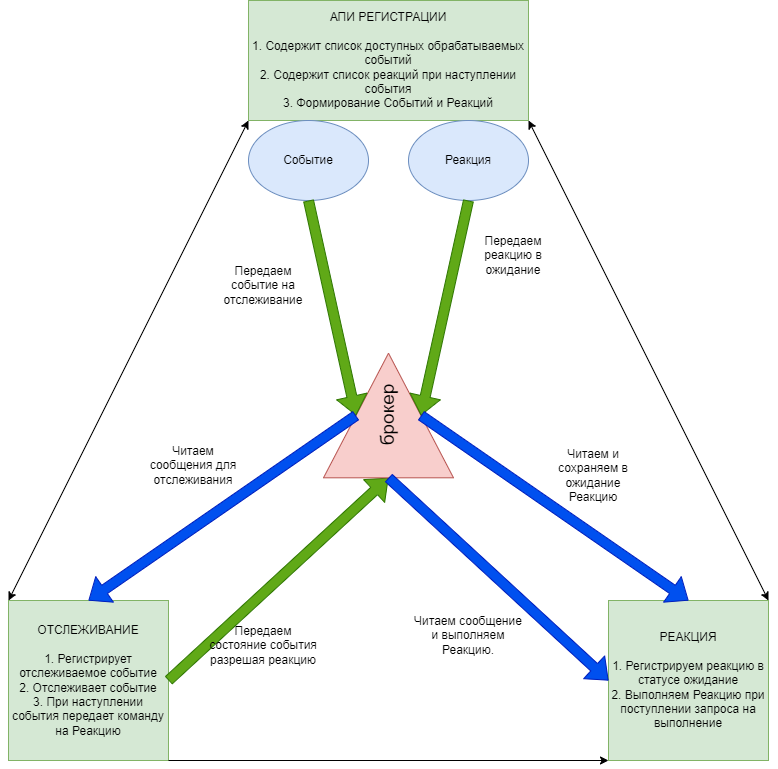

The diagram above was exported from draw.io. Its source (the exported page's mxGraphModel, read from the mxfile embedded in the PNG):
<mxGraphModel dx="1963" dy="1053" grid="1" gridSize="10" guides="1" tooltips="1" connect="1" arrows="1" fold="1" page="1" pageScale="1" pageWidth="850" pageHeight="1100" math="0" shadow="0">
  <root>
    <mxCell id="0" />
    <mxCell id="1" parent="0" />
    <mxCell id="5z1LI2eh-l5vAGbPfDL9-1" value="АПИ РЕГИСТРАЦИИ&lt;br&gt;&lt;br&gt;1. Содержит список доступных обрабатываемых событий&lt;br&gt;2. Содержит список реакций при наступлении события&lt;br&gt;3. Формирование Событий и Реакций" style="rounded=0;whiteSpace=wrap;html=1;fillColor=#d5e8d4;strokeColor=#82b366;" parent="1" vertex="1">
      <mxGeometry x="280" y="40" width="280" height="120" as="geometry" />
    </mxCell>
    <mxCell id="5z1LI2eh-l5vAGbPfDL9-4" value="ОТСЛЕЖИВАНИЕ&lt;br&gt;&lt;br&gt;1. Регистрирует отслеживаемое событие&lt;br&gt;2. Отслеживает событие&lt;br&gt;3. При наступлении события передает команду на Реакцию" style="rounded=0;whiteSpace=wrap;html=1;fillColor=#d5e8d4;strokeColor=#82b366;" parent="1" vertex="1">
      <mxGeometry x="40" y="640" width="160" height="160" as="geometry" />
    </mxCell>
    <mxCell id="5z1LI2eh-l5vAGbPfDL9-5" value="Событие" style="ellipse;whiteSpace=wrap;html=1;fillColor=#dae8fc;strokeColor=#6c8ebf;" parent="1" vertex="1">
      <mxGeometry x="280" y="160" width="120" height="80" as="geometry" />
    </mxCell>
    <mxCell id="5z1LI2eh-l5vAGbPfDL9-6" value="Реакция" style="ellipse;whiteSpace=wrap;html=1;fillColor=#dae8fc;strokeColor=#6c8ebf;" parent="1" vertex="1">
      <mxGeometry x="440" y="160" width="120" height="80" as="geometry" />
    </mxCell>
    <mxCell id="5z1LI2eh-l5vAGbPfDL9-7" value="РЕАКЦИЯ&lt;br&gt;&lt;br&gt;1. Регистрируем реакцию в статусе ожидание&lt;br&gt;2. Выполняем Реакцию при поступлении запроса на выполнение" style="whiteSpace=wrap;html=1;aspect=fixed;fillColor=#d5e8d4;strokeColor=#82b366;" parent="1" vertex="1">
      <mxGeometry x="640" y="640" width="160" height="160" as="geometry" />
    </mxCell>
    <mxCell id="5z1LI2eh-l5vAGbPfDL9-23" value="" style="shape=flexArrow;endArrow=classic;html=1;rounded=0;fillColor=#60a917;strokeColor=#2D7600;exitX=1;exitY=0.5;exitDx=0;exitDy=0;entryX=0;entryY=0.5;entryDx=0;entryDy=0;" parent="1" source="5z1LI2eh-l5vAGbPfDL9-4" target="Q0uTmhkglHEkS_a0Hzys-9" edge="1">
      <mxGeometry width="50" height="50" relative="1" as="geometry">
        <mxPoint x="200" y="650" as="sourcePoint" />
        <mxPoint x="371.7157287525383" y="468.2842712474619" as="targetPoint" />
        <Array as="points" />
      </mxGeometry>
    </mxCell>
    <mxCell id="5z1LI2eh-l5vAGbPfDL9-26" value="Передаем состояние события разрешая реакцию" style="text;html=1;strokeColor=none;fillColor=none;align=center;verticalAlign=middle;whiteSpace=wrap;rounded=0;" parent="1" vertex="1">
      <mxGeometry x="240" y="630" width="110" height="110" as="geometry" />
    </mxCell>
    <mxCell id="5z1LI2eh-l5vAGbPfDL9-27" value="Читаем сообщение и выполняем Реакцию." style="text;html=1;strokeColor=none;fillColor=none;align=center;verticalAlign=middle;whiteSpace=wrap;rounded=0;" parent="1" vertex="1">
      <mxGeometry x="445" y="630" width="110" height="90" as="geometry" />
    </mxCell>
    <mxCell id="5z1LI2eh-l5vAGbPfDL9-30" value="Передаем событие на отслеживание" style="text;html=1;strokeColor=none;fillColor=none;align=center;verticalAlign=middle;whiteSpace=wrap;rounded=0;" parent="1" vertex="1">
      <mxGeometry x="250" y="280" width="90" height="90" as="geometry" />
    </mxCell>
    <mxCell id="5z1LI2eh-l5vAGbPfDL9-31" value="Передаем реакцию в ожидание" style="text;html=1;strokeColor=none;fillColor=none;align=center;verticalAlign=middle;whiteSpace=wrap;rounded=0;" parent="1" vertex="1">
      <mxGeometry x="500" y="250" width="90" height="90" as="geometry" />
    </mxCell>
    <mxCell id="5z1LI2eh-l5vAGbPfDL9-34" value="Читаем сообщения для отслеживания" style="text;html=1;strokeColor=none;fillColor=none;align=center;verticalAlign=middle;whiteSpace=wrap;rounded=0;" parent="1" vertex="1">
      <mxGeometry x="180" y="460" width="90" height="90" as="geometry" />
    </mxCell>
    <mxCell id="5z1LI2eh-l5vAGbPfDL9-35" value="Читаем и сохраняем в ожидание Реакцию" style="text;html=1;strokeColor=none;fillColor=none;align=center;verticalAlign=middle;whiteSpace=wrap;rounded=0;" parent="1" vertex="1">
      <mxGeometry x="580" y="470" width="90" height="90" as="geometry" />
    </mxCell>
    <mxCell id="Q0uTmhkglHEkS_a0Hzys-5" value="" style="endArrow=classic;html=1;rounded=0;exitX=1;exitY=1;exitDx=0;exitDy=0;entryX=0;entryY=1;entryDx=0;entryDy=0;" edge="1" parent="1" source="5z1LI2eh-l5vAGbPfDL9-4" target="5z1LI2eh-l5vAGbPfDL9-7">
      <mxGeometry width="50" height="50" relative="1" as="geometry">
        <mxPoint x="400" y="600" as="sourcePoint" />
        <mxPoint x="450" y="550" as="targetPoint" />
      </mxGeometry>
    </mxCell>
    <mxCell id="Q0uTmhkglHEkS_a0Hzys-6" value="" style="endArrow=classic;startArrow=classic;html=1;rounded=0;entryX=1;entryY=1;entryDx=0;entryDy=0;exitX=1;exitY=0;exitDx=0;exitDy=0;" edge="1" parent="1" source="5z1LI2eh-l5vAGbPfDL9-7" target="5z1LI2eh-l5vAGbPfDL9-1">
      <mxGeometry width="50" height="50" relative="1" as="geometry">
        <mxPoint x="400" y="600" as="sourcePoint" />
        <mxPoint x="450" y="550" as="targetPoint" />
      </mxGeometry>
    </mxCell>
    <mxCell id="Q0uTmhkglHEkS_a0Hzys-7" value="" style="endArrow=classic;startArrow=classic;html=1;rounded=0;exitX=0;exitY=0;exitDx=0;exitDy=0;entryX=0;entryY=1;entryDx=0;entryDy=0;" edge="1" parent="1" source="5z1LI2eh-l5vAGbPfDL9-4" target="5z1LI2eh-l5vAGbPfDL9-1">
      <mxGeometry width="50" height="50" relative="1" as="geometry">
        <mxPoint x="400" y="600" as="sourcePoint" />
        <mxPoint x="450" y="550" as="targetPoint" />
      </mxGeometry>
    </mxCell>
    <mxCell id="Q0uTmhkglHEkS_a0Hzys-9" value="&lt;font style=&quot;font-size: 19px&quot;&gt;брокер&lt;/font&gt;" style="triangle;whiteSpace=wrap;html=1;rotation=-90;fillColor=#f8cecc;strokeColor=#b85450;" vertex="1" parent="1">
      <mxGeometry x="357.7" y="390" width="124.6" height="130" as="geometry" />
    </mxCell>
    <mxCell id="Q0uTmhkglHEkS_a0Hzys-15" value="" style="shape=flexArrow;endArrow=classic;html=1;rounded=0;fontSize=12;exitX=0.5;exitY=1;exitDx=0;exitDy=0;entryX=0.5;entryY=0;entryDx=0;entryDy=0;fillColor=#60a917;strokeColor=#2D7600;" edge="1" parent="1" source="5z1LI2eh-l5vAGbPfDL9-5" target="Q0uTmhkglHEkS_a0Hzys-9">
      <mxGeometry width="50" height="50" relative="1" as="geometry">
        <mxPoint x="400" y="570" as="sourcePoint" />
        <mxPoint x="450" y="520" as="targetPoint" />
      </mxGeometry>
    </mxCell>
    <mxCell id="Q0uTmhkglHEkS_a0Hzys-16" value="" style="shape=flexArrow;endArrow=classic;html=1;rounded=0;fontSize=12;entryX=0.5;entryY=0;entryDx=0;entryDy=0;exitX=0.5;exitY=0;exitDx=0;exitDy=0;fillColor=#0050ef;strokeColor=#001DBC;" edge="1" parent="1" source="Q0uTmhkglHEkS_a0Hzys-9" target="5z1LI2eh-l5vAGbPfDL9-4">
      <mxGeometry width="50" height="50" relative="1" as="geometry">
        <mxPoint x="400" y="570" as="sourcePoint" />
        <mxPoint x="450" y="520" as="targetPoint" />
      </mxGeometry>
    </mxCell>
    <mxCell id="Q0uTmhkglHEkS_a0Hzys-17" value="" style="shape=flexArrow;endArrow=classic;html=1;rounded=0;fontSize=12;entryX=0;entryY=0.5;entryDx=0;entryDy=0;exitX=0;exitY=0.5;exitDx=0;exitDy=0;fillColor=#0050ef;strokeColor=#001DBC;" edge="1" parent="1" source="Q0uTmhkglHEkS_a0Hzys-9" target="5z1LI2eh-l5vAGbPfDL9-7">
      <mxGeometry width="50" height="50" relative="1" as="geometry">
        <mxPoint x="400" y="570" as="sourcePoint" />
        <mxPoint x="450" y="520" as="targetPoint" />
      </mxGeometry>
    </mxCell>
    <mxCell id="Q0uTmhkglHEkS_a0Hzys-18" value="" style="shape=flexArrow;endArrow=classic;html=1;rounded=0;fontSize=12;exitX=0.5;exitY=1;exitDx=0;exitDy=0;entryX=0.5;entryY=1;entryDx=0;entryDy=0;fillColor=#60a917;strokeColor=#2D7600;" edge="1" parent="1" source="5z1LI2eh-l5vAGbPfDL9-6" target="Q0uTmhkglHEkS_a0Hzys-9">
      <mxGeometry width="50" height="50" relative="1" as="geometry">
        <mxPoint x="400" y="570" as="sourcePoint" />
        <mxPoint x="450" y="520" as="targetPoint" />
      </mxGeometry>
    </mxCell>
    <mxCell id="Q0uTmhkglHEkS_a0Hzys-19" value="" style="shape=flexArrow;endArrow=classic;html=1;rounded=0;fontSize=12;exitX=0.5;exitY=1;exitDx=0;exitDy=0;entryX=0.5;entryY=0;entryDx=0;entryDy=0;fillColor=#0050ef;strokeColor=#001DBC;" edge="1" parent="1" source="Q0uTmhkglHEkS_a0Hzys-9" target="5z1LI2eh-l5vAGbPfDL9-7">
      <mxGeometry width="50" height="50" relative="1" as="geometry">
        <mxPoint x="400" y="570" as="sourcePoint" />
        <mxPoint x="450" y="520" as="targetPoint" />
      </mxGeometry>
    </mxCell>
  </root>
</mxGraphModel>